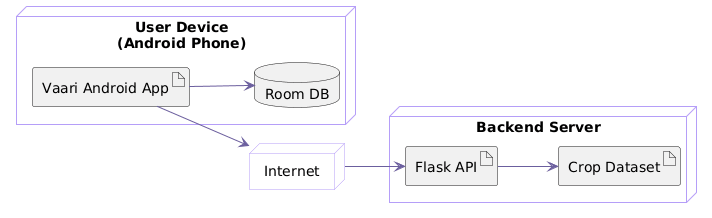

The diagram above was rendered by PlantUML. Its source (embedded in the PNG):
@startuml
left to right direction
skinparam backgroundColor white
skinparam shadowing false
skinparam nodeBorderColor #B59EF8
skinparam nodeBackgroundColor #FFFDFE
skinparam ArrowColor #6B5F9E

node "User Device\n(Android Phone)" as Mobile {
  artifact "Vaari Android App" as App
  database "Room DB" as DB
}

node "Backend Server" as Server {
  artifact "Flask API" as API
  artifact "Crop Dataset" as Data
}

node "Internet" as Net

App --> DB
App --> Net
Net --> API
API --> Data
@enduml